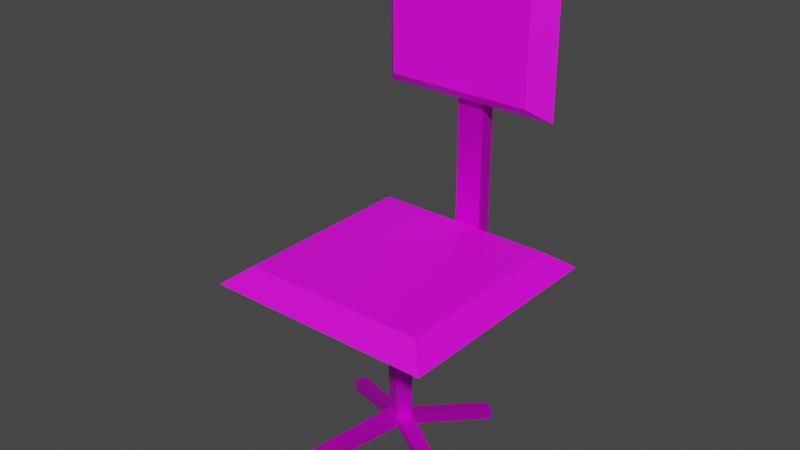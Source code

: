 # Source: Chaise_Bureau.blend  (saved by Blender 2.80.75; exported with 4.5.12 LTS)
import bpy
from mathutils import Matrix  # noqa: F401  (used for matrix-valued properties, if any)

bpy.ops.wm.read_factory_settings(use_empty=True)
scene = bpy.context.scene
scene.name = 'Scene'

# ---- collections
col_collection = bpy.data.collections.new('Collection'); scene.collection.children.link(col_collection)

# ---- images (referenced by path relative to the original .blend; pixels are not part of the script)
import os
ASSET_DIR = os.environ.get("B2B_ASSET_DIR", "")  # directory of the original .blend (textures are referenced by path, not embedded)
HERE = os.path.dirname(os.path.abspath(__file__))  # packed textures are extracted next to this script under _unpacked/

def load_image(name, relpath, width, height, colorspace="sRGB"):
    """Load a texture the original file referenced (path relative to the .blend, or extracted next to this script)."""
    p = next((c for c in (os.path.join(HERE, relpath), os.path.join(ASSET_DIR, relpath)) if relpath and os.path.exists(c)), "")
    if p:
        img = bpy.data.images.load(p, check_existing=True)
        img.name = name
    else:  # same state as the original file: an image datablock whose file is absent (Cycles renders it pink)
        img = bpy.data.images.new(name, width, height)
        img.source = "FILE"
        img.filepath = "//" + (relpath or name)
    img.colorspace_settings.name = colorspace
    return img
img_support_metal_png = load_image('Support metal.png', 'Texture/Support metal.png', 1024, 1024, 'sRGB')
img_chaise_bureau_si_ge_texture_1_2_png = load_image('Chaise Bureau siége Texture_1.2.png', 'Texture/Chaise Bureau siége Texture_1.2.png', 1024, 1024, 'sRGB')

# ---- materials (node trees are filled in below, after node groups)
mat_metal_haut = bpy.data.materials.new('metal haut')
mat_metal_haut.use_transparent_shadow = False
mat_metal_bas_001 = bpy.data.materials.new('Metal bas.001')
mat_metal_bas_001.use_transparent_shadow = False
mat_coussin_haut = bpy.data.materials.new('coussin haut')
mat_coussin_haut.use_transparent_shadow = False
mat_coussin_bas = bpy.data.materials.new('coussin bas')
mat_coussin_bas.use_transparent_shadow = False

# ---- material node trees
mat_metal_haut.use_nodes = True; mat_metal_haut.node_tree.nodes.clear()
_N = mat_metal_haut.node_tree.nodes; _L = mat_metal_haut.node_tree.links
n0 = _N.new('ShaderNodeOutputMaterial'); n0.name = 'Material Output'; n0.location = (300, 300)
n1 = _N.new('ShaderNodeBsdfPrincipled'); n1.name = 'Principled BSDF'; n1.location = (10, 300)
n1.distribution = 'GGX'
n1.subsurface_method = 'BURLEY'
n1.inputs[1].default_value = 0.6909
n1.inputs[3].default_value = 1.45
n1.inputs[27].default_value = (0.0, 0.0, 0.0, 1.0)
n1.inputs[28].default_value = 1.0
n2 = _N.new('ShaderNodeTexImage'); n2.name = 'Image Texture'; n2.location = (-280, 280)
n2.image = img_support_metal_png
_L.new(n1.outputs[0], n0.inputs[0])
_L.new(n2.outputs[0], n1.inputs[0])
n0.is_active_output = True
mat_metal_bas_001.use_nodes = True; mat_metal_bas_001.node_tree.nodes.clear()
_N = mat_metal_bas_001.node_tree.nodes; _L = mat_metal_bas_001.node_tree.links
n0 = _N.new('ShaderNodeOutputMaterial'); n0.name = 'Material Output'; n0.location = (300, 300)
n1 = _N.new('ShaderNodeBsdfPrincipled'); n1.name = 'Principled BSDF'; n1.location = (10, 300)
n1.distribution = 'GGX'
n1.subsurface_method = 'BURLEY'
n1.inputs[1].default_value = 0.6773
n1.inputs[3].default_value = 1.45
n1.inputs[27].default_value = (0.0, 0.0, 0.0, 1.0)
n1.inputs[28].default_value = 1.0
n2 = _N.new('ShaderNodeTexImage'); n2.name = 'Image Texture'; n2.location = (-280, 280)
n2.image = img_support_metal_png
_L.new(n1.outputs[0], n0.inputs[0])
_L.new(n2.outputs[0], n1.inputs[0])
n0.is_active_output = True
mat_coussin_haut.use_nodes = True; mat_coussin_haut.node_tree.nodes.clear()
_N = mat_coussin_haut.node_tree.nodes; _L = mat_coussin_haut.node_tree.links
n0 = _N.new('ShaderNodeOutputMaterial'); n0.name = 'Material Output'; n0.location = (300, 300)
n1 = _N.new('ShaderNodeBsdfPrincipled'); n1.name = 'Principled BSDF'; n1.location = (10, 300)
n1.distribution = 'GGX'
n1.subsurface_method = 'BURLEY'
n1.inputs[3].default_value = 1.45
n1.inputs[27].default_value = (0.0, 0.0, 0.0, 1.0)
n1.inputs[28].default_value = 1.0
n2 = _N.new('ShaderNodeTexImage'); n2.name = 'Image Texture'; n2.location = (-280, 280)
n2.image = img_chaise_bureau_si_ge_texture_1_2_png
n2.projection = 'BOX'
n2.projection_blend = 0.25
n3 = _N.new('ShaderNodeTexCoord'); n3.name = 'Texture Coordinate'; n3.location = (-572, 230)
_L.new(n1.outputs[0], n0.inputs[0])
_L.new(n2.outputs[0], n1.inputs[0])
_L.new(n3.outputs[0], n2.inputs[0])
n0.is_active_output = True
mat_coussin_bas.use_nodes = True; mat_coussin_bas.node_tree.nodes.clear()
_N = mat_coussin_bas.node_tree.nodes; _L = mat_coussin_bas.node_tree.links
n0 = _N.new('ShaderNodeOutputMaterial'); n0.name = 'Material Output'; n0.location = (300, 300)
n1 = _N.new('ShaderNodeBsdfPrincipled'); n1.name = 'Principled BSDF'; n1.location = (10, 300)
n1.distribution = 'GGX'
n1.subsurface_method = 'BURLEY'
n1.inputs[3].default_value = 1.45
n1.inputs[27].default_value = (0.0, 0.0, 0.0, 1.0)
n1.inputs[28].default_value = 1.0
n2 = _N.new('ShaderNodeTexImage'); n2.name = 'Image Texture'; n2.location = (-280, 280)
n2.image = img_chaise_bureau_si_ge_texture_1_2_png
n2.projection = 'BOX'
n2.projection_blend = 0.25
n3 = _N.new('ShaderNodeTexCoord'); n3.name = 'Texture Coordinate'; n3.location = (-467, 249)
_L.new(n1.outputs[0], n0.inputs[0])
_L.new(n2.outputs[0], n1.inputs[0])
_L.new(n3.outputs[0], n2.inputs[0])
n0.is_active_output = True

# ---- world
world_world = bpy.data.worlds.new('World'); scene.world = world_world
world_world.use_nodes = True; world_world.node_tree.nodes.clear()
_N = world_world.node_tree.nodes; _L = world_world.node_tree.links
n0 = _N.new('ShaderNodeOutputWorld'); n0.name = 'World Output'; n0.location = (300, 300)
n1 = _N.new('ShaderNodeBackground'); n1.name = 'Background'; n1.location = (10, 300)
n1.inputs[0].default_value = (0.05088, 0.05088, 0.05088, 1.0)
_L.new(n1.outputs[0], n0.inputs[0])
n0.is_active_output = True
world_world.color = (0.05088, 0.05088, 0.05088)
world_world.use_sun_shadow = False
world_world.sun_shadow_jitter_overblur = 0.0

# ---- meshes
me_cube_003 = bpy.data.meshes.new('Cube.003')
me_cube_003.from_pydata([(-1.0, -1.0, -1.0), (-1.0, -1.0, 1.0), (-1.0, 1.0, -1.0), (-1.0, 1.0, 1.0), (1.0, -1.0, -1.0), (1.0, -1.0, 1.0), (1.0, 1.0, -1.0), (1.0, 1.0, 1.0), (-1.0, -1.0, 25.07), (-1.0, 1.0, 25.07), (1.0, 1.0, 25.07), (1.0, -1.0, 25.07)], [], [(0, 1, 3, 2), (2, 3, 7, 6), (6, 7, 5, 4), (4, 5, 1, 0), (2, 6, 4, 0), (3, 1, 8, 9), (10, 9, 8, 11), (1, 5, 11, 8), (7, 3, 9, 10), (5, 7, 10, 11)])
me_cube_003.polygons.foreach_set('use_smooth', [True] * 10)
_k = set([(0, 1), (0, 2), (0, 4), (1, 8), (2, 3), (2, 6), (3, 9), (4, 5), (4, 6), (5, 11), (6, 7), (7, 10), (8, 9), (8, 11), (9, 10), (10, 11)])
me_cube_003.attributes.new('sharp_edge', 'BOOLEAN', 'EDGE').data.foreach_set('value', [ (min(e.vertices), max(e.vertices)) in _k for e in me_cube_003.edges])
_uv = me_cube_003.uv_layers.new(name='UVMap')
_uv.uv.foreach_set('vector', [0.3203, 0.0, 0.3203, 0.07673, 0.1602, 0.07673, 0.1602, 9.146e-09, 0.3203, 1.0, 0.3203, 0.9233, 0.4805, 0.9233, 0.4805, 1.0, 0.6406, 0.0, 0.6406, 0.07673, 0.4805, 0.07673, 0.4805, 0.0, 1.814e-07, 1.0, 1.623e-07, 0.9233, 0.1602, 0.9233, 0.1602, 1.0, 0.8008, 0.1535, 0.6406, 0.1535, 0.6406, 0.07673, 0.8008, 0.07673, 0.1602, 0.07673, 0.3203, 0.07673, 0.3203, 1.0, 0.1602, 1.0, 0.8008, 0.0, 0.8008, 0.07673, 0.6406, 0.07673, 0.6406, 1.143e-08, 0.1602, 0.9233, 1.623e-07, 0.9233, 0.0, 0.0, 0.1602, 0.0, 0.4805, 0.9233, 0.3203, 0.9233, 0.3203, 0.0, 0.4805, 0.0, 0.4805, 0.07673, 0.6406, 0.07673, 0.6406, 1.0, 0.4805, 1.0])
me_cube_003.materials.append(mat_metal_haut)
me_cube_003.use_remesh_fix_poles = True
me_cube_003.use_remesh_preserve_attributes = False
me_cube_003.use_mirror_vertex_groups = False
me_cube_003.update()
me_cube_003.normals_split_custom_set([tuple(v) for v in zip(*[iter([-1.0, 0.0, 0.0, -1.0, 0.0, 0.0, -1.0, 0.0, 0.0, -1.0, 0.0, 0.0, 0.0, 1.0, 0.0, 0.0, 1.0, 0.0, 0.0, 1.0, 0.0, 0.0, 1.0, 0.0, 1.0, 0.0, 0.0, 1.0, 0.0, 0.0, 1.0, 0.0, 0.0, 1.0, 0.0, 0.0, 0.0, -1.0, 0.0, 0.0, -1.0, 0.0, 0.0, -1.0, 0.0, 0.0, -1.0, 0.0, 0.0, 0.0, -1.0, 0.0, 0.0, -1.0, 0.0, 0.0, -1.0, 0.0, 0.0, -1.0, -1.0, 0.0, 0.0, -1.0, 0.0, 0.0, -1.0, 0.0, 0.0, -1.0, 0.0, 0.0, 0.0, 0.0, 1.0, 0.0, 0.0, 1.0, 0.0, 0.0, 1.0, 0.0, 0.0, 1.0, 0.0, -1.0, 0.0, 0.0, -1.0, 0.0, 0.0, -1.0, 0.0, 0.0, -1.0, 0.0, 0.0, 1.0, 0.0, 0.0, 1.0, 0.0, 0.0, 1.0, 0.0, 0.0, 1.0, 0.0, 1.0, 0.0, 0.0, 1.0, 0.0, 0.0, 1.0, 0.0, 0.0, 1.0, 0.0, 0.0])] * 3)])
me_cube_002 = bpy.data.meshes.new('Cube.002')
me_cube_002.from_pydata([(-0.1005, -0.07313, -1.0), (-0.05453, 0.05453, -1.0), (0.07749, -0.07313, -1.0), (0.07749, 0.09173, -1.0), (0.07749, 0.09173, -8.363), (0.07749, -0.07313, -8.363), (-0.1005, -0.07313, -8.363), (-0.05453, 0.05453, -8.363), (-0.05453, 0.05453, -9.09), (-0.05453, -0.05453, -9.09), (0.05453, 0.05453, -9.09), (0.05453, -0.05453, -9.09), (1.0, -0.05453, -9.665), (1.0, 0.05453, -9.665), (1.0, -0.05453, -10.39), (1.0, 0.05453, -10.39), (-1.0, 0.05453, -9.665), (-1.0, -0.05453, -9.665), (-1.0, -0.05453, -10.39), (-1.0, 0.05453, -10.39), (-0.05453, -1.0, -9.665), (0.05453, -1.0, -9.665), (0.05453, -1.0, -10.39), (-0.05453, -1.0, -10.39), (0.05453, 1.0, -9.665), (-0.05453, 1.0, -9.665), (0.05453, 1.0, -10.39), (-0.05453, 1.0, -10.39)], [], [(8, 7, 25, 27), (1, 7, 6, 0), (5, 11, 14, 12), (11, 5, 21, 22), (8, 10, 11, 9), (0, 6, 5, 2), (3, 4, 7, 1), (2, 5, 4, 3), (6, 7, 16, 17), (12, 14, 15, 13), (4, 5, 12, 13), (11, 10, 15, 14), (10, 4, 13, 15), (16, 19, 18, 17), (7, 8, 19, 16), (8, 9, 18, 19), (9, 6, 17, 18), (20, 23, 22, 21), (5, 6, 20, 21), (9, 11, 22, 23), (6, 9, 23, 20), (24, 26, 27, 25), (4, 10, 26, 24), (7, 4, 24, 25), (10, 8, 27, 26)])
me_cube_002.polygons.foreach_set('use_smooth', [True] * 25)
_k = set([(0, 1), (0, 2), (0, 6), (1, 3), (1, 7), (2, 3), (2, 5), (3, 4), (4, 5), (4, 7), (4, 10), (4, 13), (4, 24), (5, 6), (5, 11), (5, 12), (5, 21), (6, 7), (6, 9), (6, 17), (6, 20), (7, 8), (7, 16), (7, 25), (8, 9), (8, 10), (8, 19), (8, 27), (9, 11), (9, 18), (9, 23), (10, 11), (10, 15), (10, 26), (11, 14), (11, 22), (12, 13), (12, 14), (13, 15), (14, 15), (16, 17), (16, 19), (17, 18), (18, 19), (20, 21), (20, 23), (21, 22), (22, 23), (24, 25), (24, 26), (25, 27), (26, 27)])
me_cube_002.attributes.new('sharp_edge', 'BOOLEAN', 'EDGE').data.foreach_set('value', [ (min(e.vertices), max(e.vertices)) in _k for e in me_cube_002.edges])
_uv = me_cube_002.uv_layers.new(name='UVMap')
_uv.uv.foreach_set('vector', [2.005e-07, 0.5905, 0.05974, 0.5278, 0.05974, 0.6989, 0.0, 0.7616, 0.8483, 0.9999, 0.8408, 0.2155, 0.8592, 0.2154, 0.8667, 0.9998, 0.8095, 0.6593, 0.748, 0.5975, 0.7506, 0.4261, 0.8095, 0.4893, 0.9386, 0.2951, 0.9999, 0.2331, 0.9999, 0.4034, 0.9408, 0.4665, 0.0903, 0.5394, 0.0903, 0.5278, 0.1056, 0.5278, 0.1056, 0.5394, 0.8916, 6.35e-09, 0.8916, 0.7844, 0.8667, 0.7844, 0.8667, 0.0, 0.9155, 5.175e-05, 0.9105, 0.7845, 0.8916, 0.7844, 0.8967, 0.0, 0.9386, 0.0, 0.9386, 0.7844, 0.9155, 0.7844, 0.9155, 0.0, 0.8592, 0.2154, 0.8408, 0.2155, 0.8515, 0.07755, 0.8667, 0.07746, 0.936, 0.9223, 0.936, 0.9998, 0.9208, 0.9998, 0.9208, 0.9223, 0.9155, 0.7844, 0.9386, 0.7844, 0.936, 0.9223, 0.9208, 0.9223, 0.8247, 0.5667, 0.8095, 0.5659, 0.8095, 0.4261, 0.8247, 0.4269, 0.6864, 0.4879, 0.748, 0.4261, 0.748, 0.5959, 0.6893, 0.6592, 0.8515, 0.07755, 0.8507, 9.236e-05, 0.866, 0.0, 0.8667, 0.07746, 0.9386, 0.4665, 0.9984, 0.5292, 0.9984, 0.7004, 0.9386, 0.6377, 0.07502, 0.6672, 0.05974, 0.6672, 0.05974, 0.5278, 0.07502, 0.5278, 0.5605, 0.4871, 0.6238, 0.4261, 0.6238, 0.5947, 0.5658, 0.6584, 0.8852, 0.9225, 0.8852, 0.9999, 0.8699, 0.9999, 0.8699, 0.9225, 0.8667, 0.7844, 0.8916, 0.7844, 0.8852, 0.9225, 0.8699, 0.9225, 0.8247, 0.4267, 0.8399, 0.4261, 0.8399, 0.5656, 0.8247, 0.5662, 1.0, 0.2331, 0.9386, 0.1712, 0.9413, 0.0, 1.0, 0.0633, 0.9155, 0.9225, 0.915, 1.0, 0.8998, 0.9999, 0.9003, 0.9225, 0.6864, 0.6588, 0.6238, 0.5975, 0.6281, 0.4261, 0.6864, 0.4897, 0.8916, 0.7844, 0.9105, 0.7845, 0.9155, 0.9225, 0.9003, 0.9225, 0.07502, 0.5278, 0.0903, 0.5278, 0.0903, 0.6671, 0.07502, 0.6671])
me_cube_002.materials.append(mat_metal_bas_001)
me_cube_002.use_remesh_fix_poles = True
me_cube_002.use_remesh_preserve_attributes = False
me_cube_002.use_mirror_vertex_groups = False
me_cube_002.update()
me_cube_002.normals_split_custom_set([tuple(v) for v in zip(*[iter([-1.0, 0.0, 0.0, -1.0, 0.0, 0.0, -1.0, 0.0, 0.0, -1.0, 0.0, 0.0, -0.941, 0.3385, 0.0, -0.941, 0.3385, 0.0, -0.941, 0.3385, 0.0, -0.941, 0.3385, 0.0, -0.007699, -0.9999, -0.01267, -0.007699, -0.9999, -0.01267, -0.007699, -0.9999, -0.01267, -0.007699, -0.9999, -0.01267, 0.9998, 0.009521, -0.01567, 0.9998, 0.009521, -0.01567, 0.9998, 0.009521, -0.01567, 0.9998, 0.009521, -0.01567, 0.0, 0.0, -1.0, 0.0, 0.0, -1.0, 0.0, 0.0, -1.0, 0.0, 0.0, -1.0, 0.0, -1.0, 0.0, 0.0, -1.0, 0.0, 0.0, -1.0, 0.0, 0.0, -1.0, 0.0, -0.2712, 0.9625, 0.0, -0.2712, 0.9625, 0.0, -0.2712, 0.9625, 0.0, -0.2712, 0.9625, 0.0, 1.0, 0.0, 0.0, 1.0, 0.0, 0.0, 1.0, 0.0, 0.0, 1.0, 0.0, 0.0, -0.8053, 0.1562, 0.5719, -0.8053, 0.1562, 0.5719, -0.8053, 0.1562, 0.5719, -0.8053, 0.1562, 0.5719, 1.0, 0.0, 0.0, 1.0, 0.0, 0.0, 1.0, 0.0, 0.0, 1.0, 0.0, 0.0, 0.8159, 0.0, 0.5782, 0.8159, 0.0, 0.5782, 0.8159, 0.0, 0.5782, 0.8159, 0.0, 0.5782, -0.8091, 0.0, -0.5877, -0.8091, 0.0, -0.5877, -0.8091, 0.0, -0.5877, -0.8091, 0.0, -0.5877, -0.01539, 0.9996, -0.02533, -0.01539, 0.9996, -0.02533, -0.01539, 0.9996, -0.02533, -0.01539, 0.9996, -0.02533, -1.0, 0.0, 0.0, -1.0, 0.0, 0.0, -1.0, 0.0, 0.0, -1.0, 0.0, 0.0, 0.0, 1.0, 0.0, 0.0, 1.0, 0.0, 0.0, 1.0, 0.0, 0.0, 1.0, 0.0, 0.8091, 0.0, -0.5877, 0.8091, 0.0, -0.5877, 0.8091, 0.0, -0.5877, 0.8091, 0.0, -0.5877, 0.007627, -0.9999, -0.01255, 0.007627, -0.9999, -0.01255, 0.007627, -0.9999, -0.01255, 0.007627, -0.9999, -0.01255, 0.0, -1.0, 0.0, 0.0, -1.0, 0.0, 0.0, -1.0, 0.0, 0.0, -1.0, 0.0, 0.0, -0.8146, 0.58, 0.0, -0.8146, 0.58, 0.0, -0.8146, 0.58, 0.0, -0.8146, 0.58, 0.0, 0.8091, -0.5877, 0.0, 0.8091, -0.5877, 0.0, 0.8091, -0.5877, 0.0, 0.8091, -0.5877, -0.9993, 0.01903, -0.03132, -0.9993, 0.01903, -0.03132, -0.9993, 0.01903, -0.03132, -0.9993, 0.01903, -0.03132, 0.0, 1.0, 0.0, 0.0, 1.0, 0.0, 0.0, 1.0, 0.0, 0.0, 1.0, 0.0, 0.9998, -0.009448, -0.01555, 0.9998, -0.009448, -0.01555, 0.9998, -0.009448, -0.01555, 0.9998, -0.009448, -0.01555, -0.1247, 0.8077, 0.5762, -0.1247, 0.8077, 0.5762, -0.1247, 0.8077, 0.5762, -0.1247, 0.8077, 0.5762, 0.0, -0.8091, -0.5877, 0.0, -0.8091, -0.5877, 0.0, -0.8091, -0.5877, 0.0, -0.8091, -0.5877])] * 3)])
me_cube_001 = bpy.data.meshes.new('Cube.001')
me_cube_001.from_pydata([(-1.0, -1.0, -1.0), (-1.0, -1.0, 1.0), (-1.0, 1.0, -1.0), (-1.0, 1.0, 1.0), (1.0, -1.0, -1.0), (1.0, -1.0, 1.0), (1.0, 1.0, -1.0), (1.0, 1.0, 1.0), (-1.239, -1.239, 2.843e-08), (-1.239, 1.239, 2.843e-08), (1.239, 1.239, 2.843e-08), (1.239, -1.239, 2.843e-08)], [], [(8, 1, 3, 9), (9, 3, 7, 10), (10, 7, 5, 11), (11, 5, 1, 8), (2, 6, 4, 0), (7, 3, 1, 5), (4, 11, 8, 0), (6, 10, 11, 4), (2, 9, 10, 6), (0, 8, 9, 2)])
me_cube_001.polygons.foreach_set('use_smooth', [True] * 10)
_k = set([(0, 2), (0, 4), (0, 8), (1, 3), (1, 5), (1, 8), (2, 6), (2, 9), (3, 7), (3, 9), (4, 6), (4, 11), (5, 7), (5, 11), (6, 10), (7, 10), (8, 9), (8, 11), (9, 10), (10, 11)])
me_cube_001.attributes.new('sharp_edge', 'BOOLEAN', 'EDGE').data.foreach_set('value', [ (min(e.vertices), max(e.vertices)) in _k for e in me_cube_001.edges])
_uv = me_cube_001.uv_layers.new(name='UVMap')
_uv.uv.foreach_set('vector', [0.4204, 0.2639, 0.5605, 0.2893, 0.5605, 0.5024, 0.4204, 0.5278, 0.4204, 0.2639, 0.2803, 0.2385, 0.2803, 0.02541, 0.4204, 0.0, 0.1401, 0.0, 0.2803, 0.02541, 0.2803, 0.2385, 0.1401, 0.2639, 0.1401, 0.5278, 3.341e-08, 0.5024, 0.0, 0.2893, 0.1401, 0.2639, 0.8408, 0.4261, 0.5605, 0.4261, 0.5605, 0.2131, 0.8408, 0.2131, 0.8408, 0.0, 0.8408, 0.2131, 0.5605, 0.2131, 0.5605, 3.175e-08, 0.2803, 0.5024, 0.1401, 0.5278, 0.1401, 0.2639, 0.2803, 0.2893, 3.341e-08, 0.02541, 0.1401, 0.0, 0.1401, 0.2639, 0.0, 0.2385, 0.5605, 0.2385, 0.4204, 0.2639, 0.4204, 0.0, 0.5605, 0.02541, 0.2803, 0.2893, 0.4204, 0.2639, 0.4204, 0.5278, 0.2803, 0.5024])
me_cube_001.materials.append(mat_coussin_haut)
me_cube_001.use_remesh_fix_poles = True
me_cube_001.use_remesh_preserve_attributes = False
me_cube_001.use_mirror_vertex_groups = False
me_cube_001.update()
me_cube_001.normals_split_custom_set([tuple(v) for v in zip(*[iter([-0.9727, 0.0, 0.232, -0.9727, 0.0, 0.232, -0.9727, 0.0, 0.232, -0.9727, 0.0, 0.232, 0.0, 0.9727, 0.232, 0.0, 0.9727, 0.232, 0.0, 0.9727, 0.232, 0.0, 0.9727, 0.232, 0.9727, 0.0, 0.232, 0.9727, 0.0, 0.232, 0.9727, 0.0, 0.232, 0.9727, 0.0, 0.232, 0.0, -0.9727, 0.232, 0.0, -0.9727, 0.232, 0.0, -0.9727, 0.232, 0.0, -0.9727, 0.232, 0.0, 0.0, -1.0, 0.0, 0.0, -1.0, 0.0, 0.0, -1.0, 0.0, 0.0, -1.0, 0.0, 0.0, 1.0, 0.0, 0.0, 1.0, 0.0, 0.0, 1.0, 0.0, 0.0, 1.0, 0.0, -0.9727, -0.232, 0.0, -0.9727, -0.232, 0.0, -0.9727, -0.232, 0.0, -0.9727, -0.232, 0.9727, 0.0, -0.232, 0.9727, 0.0, -0.232, 0.9727, 0.0, -0.232, 0.9727, 0.0, -0.232, 0.0, 0.9727, -0.232, 0.0, 0.9727, -0.232, 0.0, 0.9727, -0.232, 0.0, 0.9727, -0.232, -0.9727, 0.0, -0.232, -0.9727, 0.0, -0.232, -0.9727, 0.0, -0.232, -0.9727, 0.0, -0.232])] * 3)])
me_cube_004 = bpy.data.meshes.new('Cube.004')
me_cube_004.from_pydata([(-0.1005, -0.07313, -1.0), (-1.0, -1.0, 1.0), (-0.05453, 0.05453, -1.0), (-1.0, 1.0, 1.0), (0.07749, -0.07313, -1.0), (1.0, -1.0, 1.0), (0.07749, 0.09173, -1.0), (1.0, 1.0, 1.0), (-1.239, -1.239, 2.843e-08), (-1.239, 1.239, 2.843e-08), (1.239, 1.239, 2.843e-08), (1.239, -1.239, 2.843e-08), (-1.0, 1.0, -1.0), (-1.0, -1.0, -1.0), (1.0, 1.0, -1.0), (1.0, -1.0, -1.0)], [], [(8, 1, 3, 9), (9, 3, 7, 10), (10, 7, 5, 11), (11, 5, 1, 8), (7, 3, 1, 5), (15, 11, 8, 13), (14, 10, 11, 15), (12, 9, 10, 14), (13, 8, 9, 12), (6, 2, 0, 4, 15, 13, 12, 14), (4, 6, 14, 15)])
me_cube_004.polygons.foreach_set('use_smooth', [True] * 11)
_k = set([(0, 2), (0, 4), (1, 3), (1, 5), (1, 8), (2, 6), (3, 7), (3, 9), (4, 6), (5, 7), (5, 11), (7, 10), (8, 9), (8, 11), (8, 13), (9, 10), (9, 12), (10, 11), (10, 14), (11, 15), (12, 13), (12, 14), (13, 15), (14, 15)])
me_cube_004.attributes.new('sharp_edge', 'BOOLEAN', 'EDGE').data.foreach_set('value', [ (min(e.vertices), max(e.vertices)) in _k for e in me_cube_004.edges])
_uv = me_cube_004.uv_layers.new(name='UVMap')
_uv.uv.foreach_set('vector', [0.5, 0.5, 0.6667, 0.5481, 0.6667, 0.9519, 0.5, 1.0, 0.5, 0.5, 0.3333, 0.4519, 0.3333, 0.04814, 0.5, 0.0, 0.1667, 0.0, 0.3333, 0.04814, 0.3333, 0.4519, 0.1667, 0.5, 0.1667, 1.0, 3.974e-08, 0.9519, 0.0, 0.5481, 0.1667, 0.5, 1.0, 0.0, 1.0, 0.4037, 0.6667, 0.4037, 0.6667, 6.016e-08, 0.3333, 0.9519, 0.1667, 1.0, 0.1667, 0.5, 0.3333, 0.5481, 3.974e-08, 0.04814, 0.1667, 0.0, 0.1667, 0.5, 0.0, 0.4519, 0.6667, 0.4519, 0.5, 0.5, 0.5, 0.0, 0.6667, 0.04814, 0.3333, 0.5481, 0.5, 0.5, 0.5, 1.0, 0.3333, 0.9519, 0.8204, 0.6241, 0.8424, 0.6166, 0.8501, 0.5908, 0.8204, 0.5908, 0.6667, 0.4037, 1.0, 0.4037, 1.0, 0.8074, 0.6667, 0.8074, 0.8204, 0.5908, 0.8204, 0.6241, 0.6667, 0.8074, 0.6667, 0.4037])
me_cube_004.materials.append(mat_coussin_bas)
me_cube_004.use_remesh_fix_poles = True
me_cube_004.use_remesh_preserve_attributes = False
me_cube_004.use_mirror_vertex_groups = False
me_cube_004.update()
me_cube_004.normals_split_custom_set([tuple(v) for v in zip(*[iter([-0.9727, 0.0, 0.232, -0.9727, 0.0, 0.232, -0.9727, 0.0, 0.232, -0.9727, 0.0, 0.232, 0.0, 0.9727, 0.232, 0.0, 0.9727, 0.232, 0.0, 0.9727, 0.232, 0.0, 0.9727, 0.232, 0.9727, 0.0, 0.232, 0.9727, 0.0, 0.232, 0.9727, 0.0, 0.232, 0.9727, 0.0, 0.232, 0.0, -0.9727, 0.232, 0.0, -0.9727, 0.232, 0.0, -0.9727, 0.232, 0.0, -0.9727, 0.232, 0.0, 0.0, 1.0, 0.0, 0.0, 1.0, 0.0, 0.0, 1.0, 0.0, 0.0, 1.0, 0.0, -0.9727, -0.232, 0.0, -0.9727, -0.232, 0.0, -0.9727, -0.232, 0.0, -0.9727, -0.232, 0.9727, 0.0, -0.232, 0.9727, 0.0, -0.232, 0.9727, 0.0, -0.232, 0.9727, 0.0, -0.232, 0.0, 0.9727, -0.232, 0.0, 0.9727, -0.232, 0.0, 0.9727, -0.232, 0.0, 0.9727, -0.232, -0.9727, 0.0, -0.232, -0.9727, 0.0, -0.232, -0.9727, 0.0, -0.232, -0.9727, 0.0, -0.232, 0.0, 0.0, -1.0, 0.0, 0.0, -1.0, 0.0, 0.0, -1.0, 0.0, 0.0, -1.0, 0.0, 0.0, -1.0, 0.0, 0.0, -1.0, 0.0, 0.0, -1.0, 0.0, 0.0, -1.0, 0.0, 0.0, -1.0, 0.0, 0.0, -1.0, 0.0, 0.0, -1.0, 0.0, 0.0, -1.0])] * 3)])

# ---- objects
ob_barre_support_chaise_001 = bpy.data.objects.new('Barre support chaise.001', me_cube_003)
ob_cousin_chaise___roue_001 = bpy.data.objects.new('Cousin chaise + roue.001', me_cube_002)
ob_dossier_chaise_001 = bpy.data.objects.new('Dossier chaise.001', me_cube_001)
ob_cousin_chaise___roue_002 = bpy.data.objects.new('Cousin chaise + roue.002', me_cube_004)

# ---- transforms, parenting, visibility, modifiers, constraints
ob_barre_support_chaise_001.location = (3.795, 3.386, 3.924)
ob_barre_support_chaise_001.rotation_euler = (-1.629e-07, 0.0, 0.0)
ob_barre_support_chaise_001.scale = (0.2682, 0.149, 0.1166)
ob_barre_support_chaise_001.color = (0.8, 0.8, 0.8, 1.0)
ob_barre_support_chaise_001.lineart.crease_threshold = 0.0
ob_cousin_chaise___roue_001.location = (3.748, 1.334, 3.769)
ob_cousin_chaise___roue_001.rotation_euler = (-1.629e-07, -0.0, -0.4396)
ob_cousin_chaise___roue_001.scale = (1.922, 1.933, 0.3528)
ob_cousin_chaise___roue_001.color = (0.8, 0.8, 0.8, 1.0)
ob_cousin_chaise___roue_001.lineart.crease_threshold = 0.0
ob_dossier_chaise_001.location = (3.752, 3.213, 7.984)
ob_dossier_chaise_001.rotation_euler = (1.571, -4.371e-08, 3.142)
ob_dossier_chaise_001.scale = (1.432, 1.182, 0.3528)
ob_dossier_chaise_001.color = (0.8, 0.8, 0.8, 1.0)
ob_dossier_chaise_001.lineart.crease_threshold = 0.0
ob_cousin_chaise___roue_002.location = (3.752, 1.335, 3.769)
ob_cousin_chaise___roue_002.rotation_euler = (-1.629e-07, 0.0, 0.0)
ob_cousin_chaise___roue_002.scale = (1.799, 1.81, 0.3303)
ob_cousin_chaise___roue_002.color = (0.8, 0.8, 0.8, 1.0)
ob_cousin_chaise___roue_002.lineart.crease_threshold = 0.0

# ---- collection membership
col_collection.objects.link(ob_barre_support_chaise_001)
col_collection.objects.link(ob_cousin_chaise___roue_001)
col_collection.objects.link(ob_dossier_chaise_001)
col_collection.objects.link(ob_cousin_chaise___roue_002)

# ---- scene / render settings (as saved in the file)
scene.frame_start = 1; scene.frame_end = 250; scene.frame_set(0)
scene.render.engine = 'BLENDER_EEVEE_NEXT'
scene.cycles.use_denoising = False
scene.cycles.samples = 128
scene.cycles.sampling_pattern = 'TABULATED_SOBOL'
scene.cycles.use_adaptive_sampling = False
scene.cycles.use_light_tree = False
scene.view_settings.view_transform = 'Filmic'
bpy.context.view_layer.update()

# ---- added for rendering (the .blend has no active camera and no usable light): camera, sun
cam_auto = bpy.data.cameras.new('AutoCamera')
cam_auto.lens = 50.0
cam_auto.sensor_width = 36.0
cam_auto.clip_end = 1000.0
ob_auto_camera = bpy.data.objects.new('AutoCamera', cam_auto)
scene.collection.objects.link(ob_auto_camera)
ob_auto_camera.location = (14.6933, -11.8006, 13.5311)
ob_auto_camera.rotation_euler = (1.09748, -7.21219e-08, 0.694738)
scene.camera = ob_auto_camera
light_auto_sun = bpy.data.lights.new('AutoSun', 'SUN')
light_auto_sun.energy = 3.0
light_auto_sun.angle = 0.0523599
ob_auto_sun = bpy.data.objects.new('AutoSun', light_auto_sun)
scene.collection.objects.link(ob_auto_sun)
ob_auto_sun.rotation_euler = (0.872665, 0.174533, 0.523599)
bpy.context.view_layer.update()
